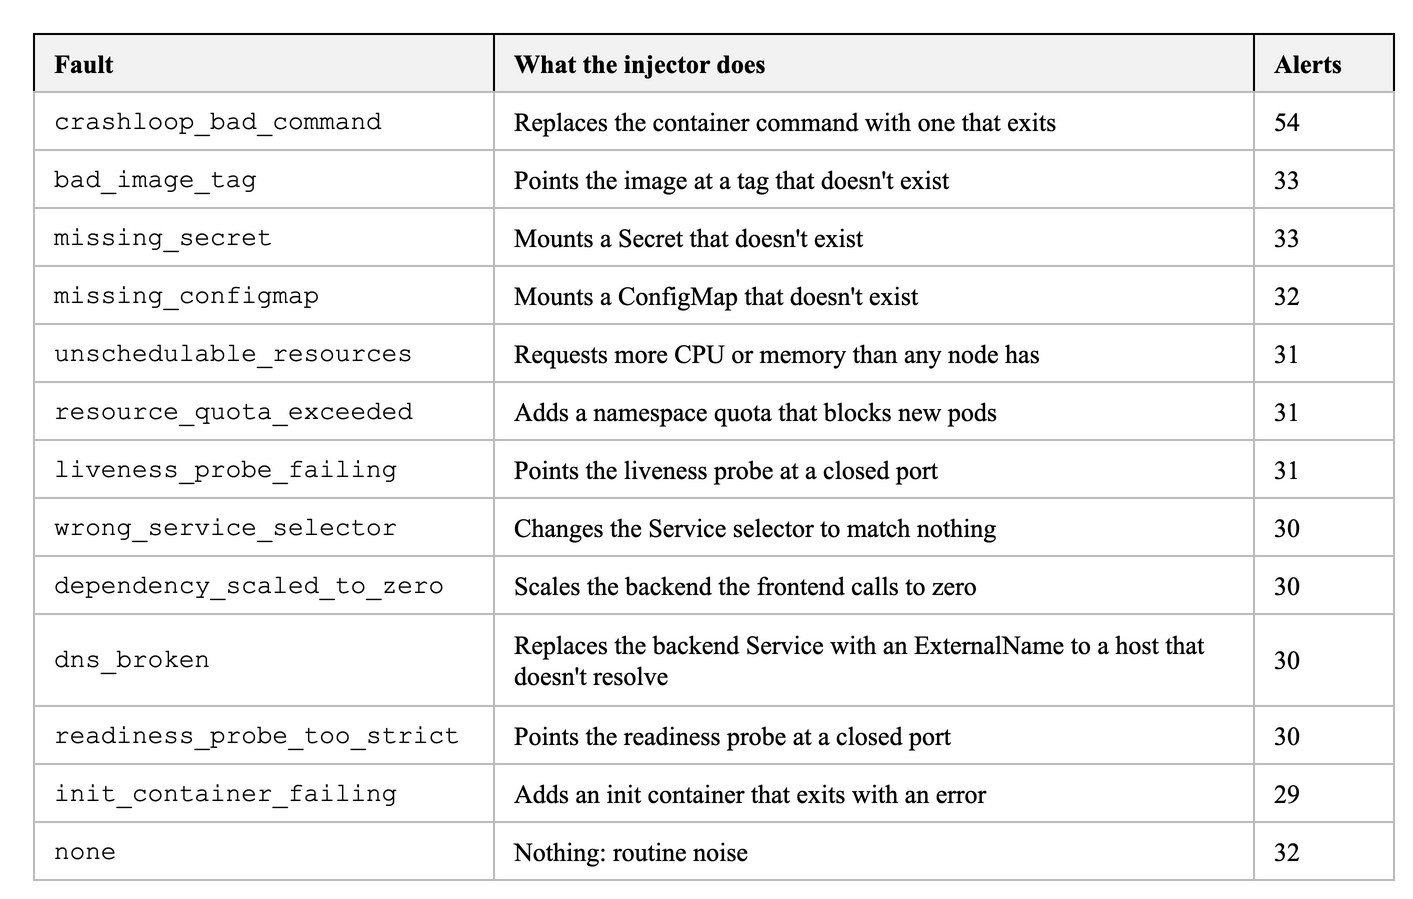

The diagram above was exported from draw.io. Its source (the exported page's mxGraphModel, read from the mxfile embedded in the PNG):
<mxGraphModel background="#FFFFFF">
  <root>
    <mxCell id="0" />
    <mxCell id="1" parent="0" />
    <mxCell id="c2" value="Fault" style="rounded=0;arcSize=6;whiteSpace=wrap;html=1;fillColor=#F2F2F2;strokeColor=#000000;strokeWidth=1;fontColor=#000000;fontSize=13;fontStyle=1;align=left;verticalAlign=middle;spacingLeft=8;spacingRight=8;fontFamily=Times New Roman;" vertex="1" parent="1">
      <mxGeometry x="0" y="0" width="230" height="29" as="geometry" />
    </mxCell>
    <mxCell id="c3" value="What the injector does" style="rounded=0;arcSize=6;whiteSpace=wrap;html=1;fillColor=#F2F2F2;strokeColor=#000000;strokeWidth=1;fontColor=#000000;fontSize=13;fontStyle=1;align=left;verticalAlign=middle;spacingLeft=8;spacingRight=8;fontFamily=Times New Roman;" vertex="1" parent="1">
      <mxGeometry x="230" y="0" width="380" height="29" as="geometry" />
    </mxCell>
    <mxCell id="c4" value="Alerts" style="rounded=0;arcSize=6;whiteSpace=wrap;html=1;fillColor=#F2F2F2;strokeColor=#000000;strokeWidth=1;fontColor=#000000;fontSize=13;fontStyle=1;align=left;verticalAlign=middle;spacingLeft=8;spacingRight=8;fontFamily=Times New Roman;" vertex="1" parent="1">
      <mxGeometry x="610" y="0" width="70" height="29" as="geometry" />
    </mxCell>
    <mxCell id="c5" value="crashloop_bad_command" style="rounded=0;arcSize=6;whiteSpace=wrap;html=1;fillColor=#FFFFFF;strokeColor=#BBBBBB;strokeWidth=1;fontColor=#000000;fontSize=13;fontStyle=0;align=left;verticalAlign=middle;spacingLeft=8;spacingRight=8;fontFamily=Courier New;" vertex="1" parent="1">
      <mxGeometry x="0" y="29" width="230" height="29" as="geometry" />
    </mxCell>
    <mxCell id="c6" value="Replaces the container command with one that exits" style="rounded=0;arcSize=6;whiteSpace=wrap;html=1;fillColor=#FFFFFF;strokeColor=#BBBBBB;strokeWidth=1;fontColor=#000000;fontSize=13;fontStyle=0;align=left;verticalAlign=middle;spacingLeft=8;spacingRight=8;fontFamily=Times New Roman;" vertex="1" parent="1">
      <mxGeometry x="230" y="29" width="380" height="29" as="geometry" />
    </mxCell>
    <mxCell id="c7" value="54" style="rounded=0;arcSize=6;whiteSpace=wrap;html=1;fillColor=#FFFFFF;strokeColor=#BBBBBB;strokeWidth=1;fontColor=#000000;fontSize=13;fontStyle=0;align=left;verticalAlign=middle;spacingLeft=8;spacingRight=8;fontFamily=Times New Roman;" vertex="1" parent="1">
      <mxGeometry x="610" y="29" width="70" height="29" as="geometry" />
    </mxCell>
    <mxCell id="c8" value="bad_image_tag" style="rounded=0;arcSize=6;whiteSpace=wrap;html=1;fillColor=#FFFFFF;strokeColor=#BBBBBB;strokeWidth=1;fontColor=#000000;fontSize=13;fontStyle=0;align=left;verticalAlign=middle;spacingLeft=8;spacingRight=8;fontFamily=Courier New;" vertex="1" parent="1">
      <mxGeometry x="0" y="58" width="230" height="29" as="geometry" />
    </mxCell>
    <mxCell id="c9" value="Points the image at a tag that doesn&amp;#x27;t exist" style="rounded=0;arcSize=6;whiteSpace=wrap;html=1;fillColor=#FFFFFF;strokeColor=#BBBBBB;strokeWidth=1;fontColor=#000000;fontSize=13;fontStyle=0;align=left;verticalAlign=middle;spacingLeft=8;spacingRight=8;fontFamily=Times New Roman;" vertex="1" parent="1">
      <mxGeometry x="230" y="58" width="380" height="29" as="geometry" />
    </mxCell>
    <mxCell id="c10" value="33" style="rounded=0;arcSize=6;whiteSpace=wrap;html=1;fillColor=#FFFFFF;strokeColor=#BBBBBB;strokeWidth=1;fontColor=#000000;fontSize=13;fontStyle=0;align=left;verticalAlign=middle;spacingLeft=8;spacingRight=8;fontFamily=Times New Roman;" vertex="1" parent="1">
      <mxGeometry x="610" y="58" width="70" height="29" as="geometry" />
    </mxCell>
    <mxCell id="c11" value="missing_secret" style="rounded=0;arcSize=6;whiteSpace=wrap;html=1;fillColor=#FFFFFF;strokeColor=#BBBBBB;strokeWidth=1;fontColor=#000000;fontSize=13;fontStyle=0;align=left;verticalAlign=middle;spacingLeft=8;spacingRight=8;fontFamily=Courier New;" vertex="1" parent="1">
      <mxGeometry x="0" y="87" width="230" height="29" as="geometry" />
    </mxCell>
    <mxCell id="c12" value="Mounts a Secret that doesn&amp;#x27;t exist" style="rounded=0;arcSize=6;whiteSpace=wrap;html=1;fillColor=#FFFFFF;strokeColor=#BBBBBB;strokeWidth=1;fontColor=#000000;fontSize=13;fontStyle=0;align=left;verticalAlign=middle;spacingLeft=8;spacingRight=8;fontFamily=Times New Roman;" vertex="1" parent="1">
      <mxGeometry x="230" y="87" width="380" height="29" as="geometry" />
    </mxCell>
    <mxCell id="c13" value="33" style="rounded=0;arcSize=6;whiteSpace=wrap;html=1;fillColor=#FFFFFF;strokeColor=#BBBBBB;strokeWidth=1;fontColor=#000000;fontSize=13;fontStyle=0;align=left;verticalAlign=middle;spacingLeft=8;spacingRight=8;fontFamily=Times New Roman;" vertex="1" parent="1">
      <mxGeometry x="610" y="87" width="70" height="29" as="geometry" />
    </mxCell>
    <mxCell id="c14" value="missing_configmap" style="rounded=0;arcSize=6;whiteSpace=wrap;html=1;fillColor=#FFFFFF;strokeColor=#BBBBBB;strokeWidth=1;fontColor=#000000;fontSize=13;fontStyle=0;align=left;verticalAlign=middle;spacingLeft=8;spacingRight=8;fontFamily=Courier New;" vertex="1" parent="1">
      <mxGeometry x="0" y="116" width="230" height="29" as="geometry" />
    </mxCell>
    <mxCell id="c15" value="Mounts a ConfigMap that doesn&amp;#x27;t exist" style="rounded=0;arcSize=6;whiteSpace=wrap;html=1;fillColor=#FFFFFF;strokeColor=#BBBBBB;strokeWidth=1;fontColor=#000000;fontSize=13;fontStyle=0;align=left;verticalAlign=middle;spacingLeft=8;spacingRight=8;fontFamily=Times New Roman;" vertex="1" parent="1">
      <mxGeometry x="230" y="116" width="380" height="29" as="geometry" />
    </mxCell>
    <mxCell id="c16" value="32" style="rounded=0;arcSize=6;whiteSpace=wrap;html=1;fillColor=#FFFFFF;strokeColor=#BBBBBB;strokeWidth=1;fontColor=#000000;fontSize=13;fontStyle=0;align=left;verticalAlign=middle;spacingLeft=8;spacingRight=8;fontFamily=Times New Roman;" vertex="1" parent="1">
      <mxGeometry x="610" y="116" width="70" height="29" as="geometry" />
    </mxCell>
    <mxCell id="c17" value="unschedulable_resources" style="rounded=0;arcSize=6;whiteSpace=wrap;html=1;fillColor=#FFFFFF;strokeColor=#BBBBBB;strokeWidth=1;fontColor=#000000;fontSize=13;fontStyle=0;align=left;verticalAlign=middle;spacingLeft=8;spacingRight=8;fontFamily=Courier New;" vertex="1" parent="1">
      <mxGeometry x="0" y="145" width="230" height="29" as="geometry" />
    </mxCell>
    <mxCell id="c18" value="Requests more CPU or memory than any node has" style="rounded=0;arcSize=6;whiteSpace=wrap;html=1;fillColor=#FFFFFF;strokeColor=#BBBBBB;strokeWidth=1;fontColor=#000000;fontSize=13;fontStyle=0;align=left;verticalAlign=middle;spacingLeft=8;spacingRight=8;fontFamily=Times New Roman;" vertex="1" parent="1">
      <mxGeometry x="230" y="145" width="380" height="29" as="geometry" />
    </mxCell>
    <mxCell id="c19" value="31" style="rounded=0;arcSize=6;whiteSpace=wrap;html=1;fillColor=#FFFFFF;strokeColor=#BBBBBB;strokeWidth=1;fontColor=#000000;fontSize=13;fontStyle=0;align=left;verticalAlign=middle;spacingLeft=8;spacingRight=8;fontFamily=Times New Roman;" vertex="1" parent="1">
      <mxGeometry x="610" y="145" width="70" height="29" as="geometry" />
    </mxCell>
    <mxCell id="c20" value="resource_quota_exceeded" style="rounded=0;arcSize=6;whiteSpace=wrap;html=1;fillColor=#FFFFFF;strokeColor=#BBBBBB;strokeWidth=1;fontColor=#000000;fontSize=13;fontStyle=0;align=left;verticalAlign=middle;spacingLeft=8;spacingRight=8;fontFamily=Courier New;" vertex="1" parent="1">
      <mxGeometry x="0" y="174" width="230" height="29" as="geometry" />
    </mxCell>
    <mxCell id="c21" value="Adds a namespace quota that blocks new pods" style="rounded=0;arcSize=6;whiteSpace=wrap;html=1;fillColor=#FFFFFF;strokeColor=#BBBBBB;strokeWidth=1;fontColor=#000000;fontSize=13;fontStyle=0;align=left;verticalAlign=middle;spacingLeft=8;spacingRight=8;fontFamily=Times New Roman;" vertex="1" parent="1">
      <mxGeometry x="230" y="174" width="380" height="29" as="geometry" />
    </mxCell>
    <mxCell id="c22" value="31" style="rounded=0;arcSize=6;whiteSpace=wrap;html=1;fillColor=#FFFFFF;strokeColor=#BBBBBB;strokeWidth=1;fontColor=#000000;fontSize=13;fontStyle=0;align=left;verticalAlign=middle;spacingLeft=8;spacingRight=8;fontFamily=Times New Roman;" vertex="1" parent="1">
      <mxGeometry x="610" y="174" width="70" height="29" as="geometry" />
    </mxCell>
    <mxCell id="c23" value="liveness_probe_failing" style="rounded=0;arcSize=6;whiteSpace=wrap;html=1;fillColor=#FFFFFF;strokeColor=#BBBBBB;strokeWidth=1;fontColor=#000000;fontSize=13;fontStyle=0;align=left;verticalAlign=middle;spacingLeft=8;spacingRight=8;fontFamily=Courier New;" vertex="1" parent="1">
      <mxGeometry x="0" y="203" width="230" height="29" as="geometry" />
    </mxCell>
    <mxCell id="c24" value="Points the liveness probe at a closed port" style="rounded=0;arcSize=6;whiteSpace=wrap;html=1;fillColor=#FFFFFF;strokeColor=#BBBBBB;strokeWidth=1;fontColor=#000000;fontSize=13;fontStyle=0;align=left;verticalAlign=middle;spacingLeft=8;spacingRight=8;fontFamily=Times New Roman;" vertex="1" parent="1">
      <mxGeometry x="230" y="203" width="380" height="29" as="geometry" />
    </mxCell>
    <mxCell id="c25" value="31" style="rounded=0;arcSize=6;whiteSpace=wrap;html=1;fillColor=#FFFFFF;strokeColor=#BBBBBB;strokeWidth=1;fontColor=#000000;fontSize=13;fontStyle=0;align=left;verticalAlign=middle;spacingLeft=8;spacingRight=8;fontFamily=Times New Roman;" vertex="1" parent="1">
      <mxGeometry x="610" y="203" width="70" height="29" as="geometry" />
    </mxCell>
    <mxCell id="c26" value="wrong_service_selector" style="rounded=0;arcSize=6;whiteSpace=wrap;html=1;fillColor=#FFFFFF;strokeColor=#BBBBBB;strokeWidth=1;fontColor=#000000;fontSize=13;fontStyle=0;align=left;verticalAlign=middle;spacingLeft=8;spacingRight=8;fontFamily=Courier New;" vertex="1" parent="1">
      <mxGeometry x="0" y="232" width="230" height="29" as="geometry" />
    </mxCell>
    <mxCell id="c27" value="Changes the Service selector to match nothing" style="rounded=0;arcSize=6;whiteSpace=wrap;html=1;fillColor=#FFFFFF;strokeColor=#BBBBBB;strokeWidth=1;fontColor=#000000;fontSize=13;fontStyle=0;align=left;verticalAlign=middle;spacingLeft=8;spacingRight=8;fontFamily=Times New Roman;" vertex="1" parent="1">
      <mxGeometry x="230" y="232" width="380" height="29" as="geometry" />
    </mxCell>
    <mxCell id="c28" value="30" style="rounded=0;arcSize=6;whiteSpace=wrap;html=1;fillColor=#FFFFFF;strokeColor=#BBBBBB;strokeWidth=1;fontColor=#000000;fontSize=13;fontStyle=0;align=left;verticalAlign=middle;spacingLeft=8;spacingRight=8;fontFamily=Times New Roman;" vertex="1" parent="1">
      <mxGeometry x="610" y="232" width="70" height="29" as="geometry" />
    </mxCell>
    <mxCell id="c29" value="dependency_scaled_to_zero" style="rounded=0;arcSize=6;whiteSpace=wrap;html=1;fillColor=#FFFFFF;strokeColor=#BBBBBB;strokeWidth=1;fontColor=#000000;fontSize=13;fontStyle=0;align=left;verticalAlign=middle;spacingLeft=8;spacingRight=8;fontFamily=Courier New;" vertex="1" parent="1">
      <mxGeometry x="0" y="261" width="230" height="29" as="geometry" />
    </mxCell>
    <mxCell id="c30" value="Scales the backend the frontend calls to zero" style="rounded=0;arcSize=6;whiteSpace=wrap;html=1;fillColor=#FFFFFF;strokeColor=#BBBBBB;strokeWidth=1;fontColor=#000000;fontSize=13;fontStyle=0;align=left;verticalAlign=middle;spacingLeft=8;spacingRight=8;fontFamily=Times New Roman;" vertex="1" parent="1">
      <mxGeometry x="230" y="261" width="380" height="29" as="geometry" />
    </mxCell>
    <mxCell id="c31" value="30" style="rounded=0;arcSize=6;whiteSpace=wrap;html=1;fillColor=#FFFFFF;strokeColor=#BBBBBB;strokeWidth=1;fontColor=#000000;fontSize=13;fontStyle=0;align=left;verticalAlign=middle;spacingLeft=8;spacingRight=8;fontFamily=Times New Roman;" vertex="1" parent="1">
      <mxGeometry x="610" y="261" width="70" height="29" as="geometry" />
    </mxCell>
    <mxCell id="c32" value="dns_broken" style="rounded=0;arcSize=6;whiteSpace=wrap;html=1;fillColor=#FFFFFF;strokeColor=#BBBBBB;strokeWidth=1;fontColor=#000000;fontSize=13;fontStyle=0;align=left;verticalAlign=middle;spacingLeft=8;spacingRight=8;fontFamily=Courier New;" vertex="1" parent="1">
      <mxGeometry x="0" y="290" width="230" height="46" as="geometry" />
    </mxCell>
    <mxCell id="c33" value="Replaces the backend Service with an ExternalName to a host that doesn&amp;#x27;t resolve" style="rounded=0;arcSize=6;whiteSpace=wrap;html=1;fillColor=#FFFFFF;strokeColor=#BBBBBB;strokeWidth=1;fontColor=#000000;fontSize=13;fontStyle=0;align=left;verticalAlign=middle;spacingLeft=8;spacingRight=8;fontFamily=Times New Roman;" vertex="1" parent="1">
      <mxGeometry x="230" y="290" width="380" height="46" as="geometry" />
    </mxCell>
    <mxCell id="c34" value="30" style="rounded=0;arcSize=6;whiteSpace=wrap;html=1;fillColor=#FFFFFF;strokeColor=#BBBBBB;strokeWidth=1;fontColor=#000000;fontSize=13;fontStyle=0;align=left;verticalAlign=middle;spacingLeft=8;spacingRight=8;fontFamily=Times New Roman;" vertex="1" parent="1">
      <mxGeometry x="610" y="290" width="70" height="46" as="geometry" />
    </mxCell>
    <mxCell id="c35" value="readiness_probe_too_strict" style="rounded=0;arcSize=6;whiteSpace=wrap;html=1;fillColor=#FFFFFF;strokeColor=#BBBBBB;strokeWidth=1;fontColor=#000000;fontSize=13;fontStyle=0;align=left;verticalAlign=middle;spacingLeft=8;spacingRight=8;fontFamily=Courier New;" vertex="1" parent="1">
      <mxGeometry x="0" y="336" width="230" height="29" as="geometry" />
    </mxCell>
    <mxCell id="c36" value="Points the readiness probe at a closed port" style="rounded=0;arcSize=6;whiteSpace=wrap;html=1;fillColor=#FFFFFF;strokeColor=#BBBBBB;strokeWidth=1;fontColor=#000000;fontSize=13;fontStyle=0;align=left;verticalAlign=middle;spacingLeft=8;spacingRight=8;fontFamily=Times New Roman;" vertex="1" parent="1">
      <mxGeometry x="230" y="336" width="380" height="29" as="geometry" />
    </mxCell>
    <mxCell id="c37" value="30" style="rounded=0;arcSize=6;whiteSpace=wrap;html=1;fillColor=#FFFFFF;strokeColor=#BBBBBB;strokeWidth=1;fontColor=#000000;fontSize=13;fontStyle=0;align=left;verticalAlign=middle;spacingLeft=8;spacingRight=8;fontFamily=Times New Roman;" vertex="1" parent="1">
      <mxGeometry x="610" y="336" width="70" height="29" as="geometry" />
    </mxCell>
    <mxCell id="c38" value="init_container_failing" style="rounded=0;arcSize=6;whiteSpace=wrap;html=1;fillColor=#FFFFFF;strokeColor=#BBBBBB;strokeWidth=1;fontColor=#000000;fontSize=13;fontStyle=0;align=left;verticalAlign=middle;spacingLeft=8;spacingRight=8;fontFamily=Courier New;" vertex="1" parent="1">
      <mxGeometry x="0" y="365" width="230" height="29" as="geometry" />
    </mxCell>
    <mxCell id="c39" value="Adds an init container that exits with an error" style="rounded=0;arcSize=6;whiteSpace=wrap;html=1;fillColor=#FFFFFF;strokeColor=#BBBBBB;strokeWidth=1;fontColor=#000000;fontSize=13;fontStyle=0;align=left;verticalAlign=middle;spacingLeft=8;spacingRight=8;fontFamily=Times New Roman;" vertex="1" parent="1">
      <mxGeometry x="230" y="365" width="380" height="29" as="geometry" />
    </mxCell>
    <mxCell id="c40" value="29" style="rounded=0;arcSize=6;whiteSpace=wrap;html=1;fillColor=#FFFFFF;strokeColor=#BBBBBB;strokeWidth=1;fontColor=#000000;fontSize=13;fontStyle=0;align=left;verticalAlign=middle;spacingLeft=8;spacingRight=8;fontFamily=Times New Roman;" vertex="1" parent="1">
      <mxGeometry x="610" y="365" width="70" height="29" as="geometry" />
    </mxCell>
    <mxCell id="c41" value="none" style="rounded=0;arcSize=6;whiteSpace=wrap;html=1;fillColor=#FFFFFF;strokeColor=#BBBBBB;strokeWidth=1;fontColor=#000000;fontSize=13;fontStyle=0;align=left;verticalAlign=middle;spacingLeft=8;spacingRight=8;fontFamily=Courier New;" vertex="1" parent="1">
      <mxGeometry x="0" y="394" width="230" height="29" as="geometry" />
    </mxCell>
    <mxCell id="c42" value="Nothing: routine noise" style="rounded=0;arcSize=6;whiteSpace=wrap;html=1;fillColor=#FFFFFF;strokeColor=#BBBBBB;strokeWidth=1;fontColor=#000000;fontSize=13;fontStyle=0;align=left;verticalAlign=middle;spacingLeft=8;spacingRight=8;fontFamily=Times New Roman;" vertex="1" parent="1">
      <mxGeometry x="230" y="394" width="380" height="29" as="geometry" />
    </mxCell>
    <mxCell id="c43" value="32" style="rounded=0;arcSize=6;whiteSpace=wrap;html=1;fillColor=#FFFFFF;strokeColor=#BBBBBB;strokeWidth=1;fontColor=#000000;fontSize=13;fontStyle=0;align=left;verticalAlign=middle;spacingLeft=8;spacingRight=8;fontFamily=Times New Roman;" vertex="1" parent="1">
      <mxGeometry x="610" y="394" width="70" height="29" as="geometry" />
    </mxCell>
  </root>
</mxGraphModel>